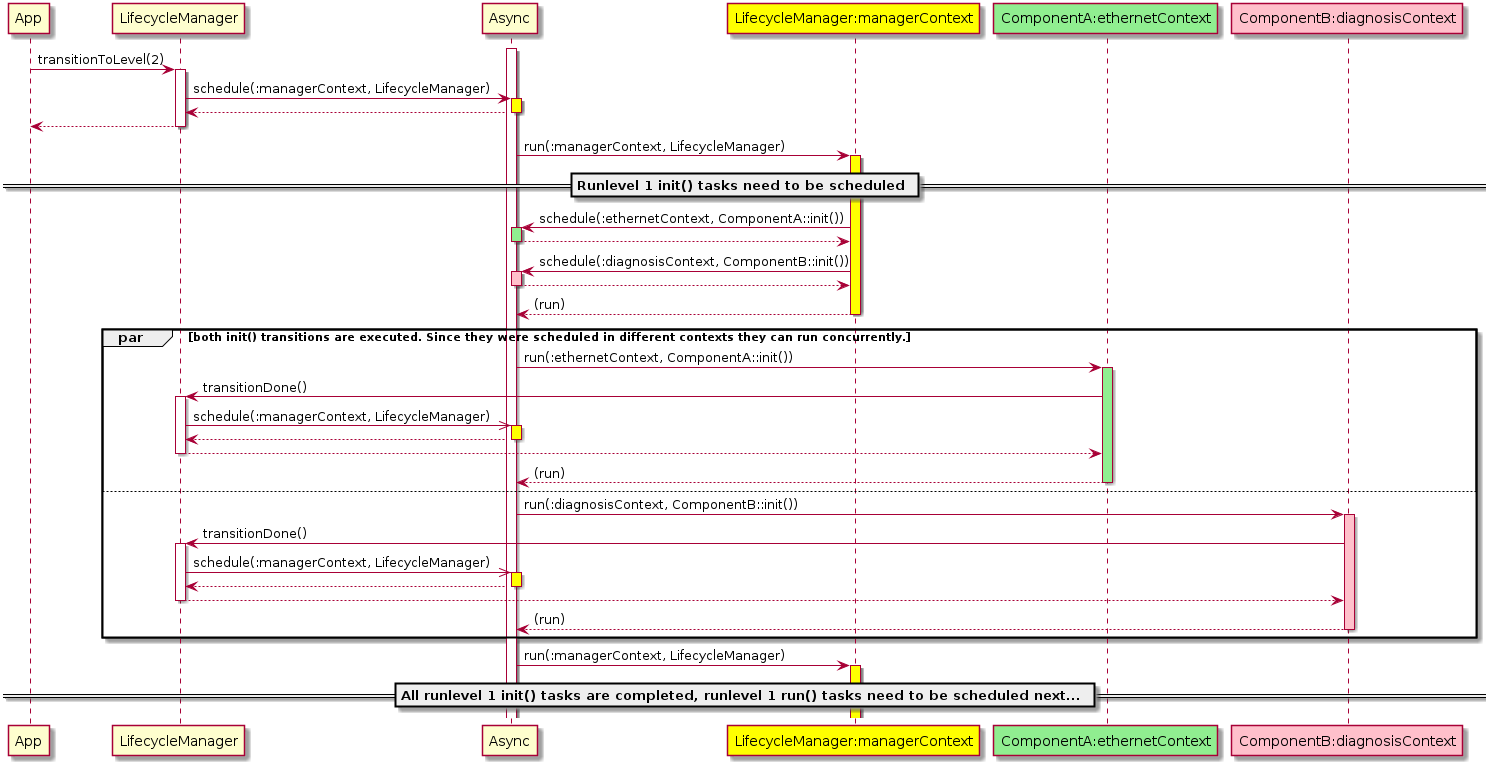

The diagram above was rendered by PlantUML. Its source (embedded in the PNG):
@startuml
participant App
participant LifecycleManager as LM
participant Async as AS
participant "LifecycleManager:managerContext" as MC #yellow
participant "ComponentA:ethernetContext" as A #lightgreen
participant "ComponentB:diagnosisContext" as B #pink

activate AS

App -> LM ++ : transitionToLevel(2)

LM -> AS ++ #yellow : schedule(:managerContext, LifecycleManager)
LM <-- AS -- :
App <-- LM --

AS -> MC ++ #yellow : run(:managerContext, LifecycleManager)
== Runlevel 1 init() tasks need to be scheduled ==
AS <- MC ++ #lightgreen : schedule(:ethernetContext, ComponentA::init())
AS --> MC -- :
AS <- MC ++ #pink : schedule(:diagnosisContext, ComponentB::init())
AS --> MC -- :
AS <-- MC -- : (run)

par both init() transitions are executed. Since they were scheduled in different contexts they can run concurrently.

    AS -> A ++ #lightgreen : run(:ethernetContext, ComponentA::init())
    LM <- A ++ : transitionDone()
    LM ->> AS ++ #yellow : schedule(:managerContext, LifecycleManager)
    LM <-- AS -- :
    LM --> A -- :
    AS <-- A -- : (run)

else

    AS -> B ++ #pink : run(:diagnosisContext, ComponentB::init())
    LM <- B ++ : transitionDone()
    LM ->> AS ++ #yellow : schedule(:managerContext, LifecycleManager)
    LM <-- AS -- :
    LM --> B -- :
    AS <-- B -- : (run)

end

AS -> MC ++ #yellow : run(:managerContext, LifecycleManager)
== All runlevel 1 init() tasks are completed, runlevel 1 run() tasks need to be scheduled next... ==

@enduml